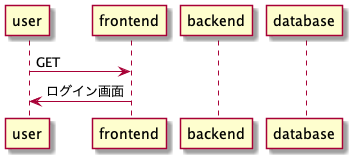

The diagram above was rendered by PlantUML. Its source (embedded in the PNG):
@startuml
participant user as u
participant frontend as f
participant backend as b
participant database as db

u -> f : GET
u <- f : ログイン画面
@enduml